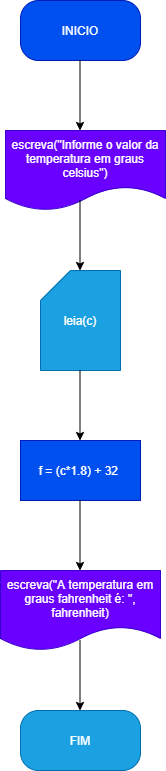

The diagram above was exported from draw.io. Its source (the exported page's mxGraphModel, read from the mxfile embedded in the PNG):
<mxGraphModel dx="638" dy="610" grid="1" gridSize="10" guides="1" tooltips="1" connect="1" arrows="1" fold="1" page="1" pageScale="1" pageWidth="827" pageHeight="1169" math="0" shadow="0">
  <root>
    <mxCell id="0" />
    <mxCell id="1" parent="0" />
    <mxCell id="2" value="escreva(&quot;Informe o valor da temperatura em graus celsius&quot;)" style="shape=document;whiteSpace=wrap;html=1;boundedLbl=1;fillColor=#6a00ff;fontColor=#ffffff;strokeColor=#3700CC;" vertex="1" parent="1">
      <mxGeometry x="245" y="180" width="160" height="80" as="geometry" />
    </mxCell>
    <mxCell id="3" value="escreva(&quot;A temperatura em graus fahrenheit é: &quot;, fahrenheit)" style="shape=document;whiteSpace=wrap;html=1;boundedLbl=1;fillColor=#6a00ff;fontColor=#ffffff;strokeColor=#3700CC;" vertex="1" parent="1">
      <mxGeometry x="240" y="620" width="160" height="80" as="geometry" />
    </mxCell>
    <mxCell id="4" value="leia(c)" style="shape=card;whiteSpace=wrap;html=1;fillColor=#1ba1e2;fontColor=#ffffff;strokeColor=#006EAF;" vertex="1" parent="1">
      <mxGeometry x="280" y="320" width="80" height="100" as="geometry" />
    </mxCell>
    <mxCell id="5" value="f = (c*1.8) + 32&amp;nbsp;" style="rounded=0;whiteSpace=wrap;html=1;fillColor=#0050ef;fontColor=#ffffff;strokeColor=#001DBC;" vertex="1" parent="1">
      <mxGeometry x="260" y="490" width="120" height="60" as="geometry" />
    </mxCell>
    <mxCell id="6" value="INICIO" style="rounded=1;whiteSpace=wrap;html=1;arcSize=30;fillColor=#0050ef;fontColor=#ffffff;strokeColor=#001DBC;" vertex="1" parent="1">
      <mxGeometry x="260" y="50" width="120" height="60" as="geometry" />
    </mxCell>
    <mxCell id="7" value="FIM" style="rounded=1;whiteSpace=wrap;html=1;arcSize=30;fillColor=#1ba1e2;fontColor=#ffffff;strokeColor=#006EAF;" vertex="1" parent="1">
      <mxGeometry x="260" y="760" width="120" height="60" as="geometry" />
    </mxCell>
    <mxCell id="8" style="edgeStyle=none;html=1;entryX=0.5;entryY=0;entryDx=0;entryDy=0;" edge="1" parent="1">
      <mxGeometry relative="1" as="geometry">
        <mxPoint x="319.5" y="110" as="sourcePoint" />
        <mxPoint x="319.5" y="180" as="targetPoint" />
      </mxGeometry>
    </mxCell>
    <mxCell id="9" style="edgeStyle=none;html=1;entryX=0.5;entryY=0;entryDx=0;entryDy=0;" edge="1" parent="1">
      <mxGeometry relative="1" as="geometry">
        <mxPoint x="319.5" y="250" as="sourcePoint" />
        <mxPoint x="319.5" y="320" as="targetPoint" />
      </mxGeometry>
    </mxCell>
    <mxCell id="10" style="edgeStyle=none;html=1;entryX=0.5;entryY=0;entryDx=0;entryDy=0;" edge="1" parent="1">
      <mxGeometry relative="1" as="geometry">
        <mxPoint x="319.5" y="420" as="sourcePoint" />
        <mxPoint x="319.5" y="490" as="targetPoint" />
      </mxGeometry>
    </mxCell>
    <mxCell id="11" style="edgeStyle=none;html=1;entryX=0.5;entryY=0;entryDx=0;entryDy=0;" edge="1" parent="1">
      <mxGeometry relative="1" as="geometry">
        <mxPoint x="319.5" y="550" as="sourcePoint" />
        <mxPoint x="319.5" y="620" as="targetPoint" />
      </mxGeometry>
    </mxCell>
    <mxCell id="12" style="edgeStyle=none;html=1;entryX=0.5;entryY=0;entryDx=0;entryDy=0;" edge="1" parent="1">
      <mxGeometry relative="1" as="geometry">
        <mxPoint x="319.5" y="690" as="sourcePoint" />
        <mxPoint x="319.5" y="760" as="targetPoint" />
      </mxGeometry>
    </mxCell>
  </root>
</mxGraphModel>